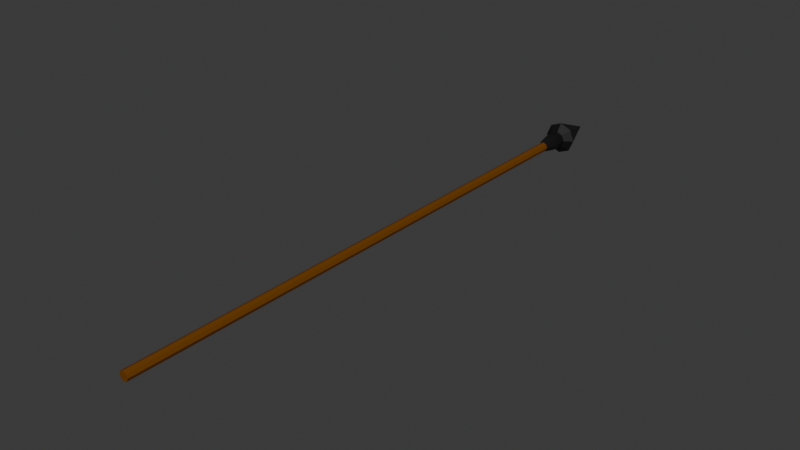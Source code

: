 # Source: Bolt_v1.blend  (saved by Blender 4.0.36; exported with 4.5.12 LTS)
import bpy
from mathutils import Matrix  # noqa: F401  (used for matrix-valued properties, if any)

bpy.ops.wm.read_factory_settings(use_empty=True)
scene = bpy.context.scene
scene.name = 'Scene'

# ---- collections
col_collection = bpy.data.collections.new('Collection'); scene.collection.children.link(col_collection)

# ---- materials (node trees are filled in below, after node groups)
mat_wood = bpy.data.materials.new('Wood')
mat_wood.alpha_threshold = 0.0
mat_wood.use_transparent_shadow = False
mat_wood.roughness = 0.5
mat_wood.line_color = (0.0, 0.0, 0.0, 1.0)
mat_material_001 = bpy.data.materials.new('Material.001')
mat_material_001.use_transparent_shadow = False

# ---- material node trees
mat_wood.use_nodes = True; mat_wood.node_tree.nodes.clear()
_N = mat_wood.node_tree.nodes; _L = mat_wood.node_tree.links
n0 = _N.new('ShaderNodeOutputMaterial'); n0.name = 'Material Output'; n0.location = (300, 300)
n1 = _N.new('ShaderNodeBsdfPrincipled'); n1.name = 'Principled BSDF'; n1.location = (10, 300)
n1.inputs[0].default_value = (0.1626, 0.05162, 0.0007889, 1.0)
n1.inputs[3].default_value = 1.45
_L.new(n1.outputs[0], n0.inputs[0])
n0.is_active_output = True
mat_material_001.use_nodes = True; mat_material_001.node_tree.nodes.clear()
_N = mat_material_001.node_tree.nodes; _L = mat_material_001.node_tree.links
n0 = _N.new('ShaderNodeBsdfPrincipled'); n0.name = 'Principled BSDF'; n0.location = (10, 300)
n0.inputs[0].default_value = (0.009977, 0.009977, 0.009977, 1.0)
n0.inputs[1].default_value = 0.3346
n0.inputs[3].default_value = 1.45
n1 = _N.new('ShaderNodeOutputMaterial'); n1.name = 'Material Output'; n1.location = (300, 300)
_L.new(n0.outputs[0], n1.inputs[0])
n1.is_active_output = True

# ---- world
world_world = bpy.data.worlds.new('World'); scene.world = world_world
world_world.use_nodes = True; world_world.node_tree.nodes.clear()
_N = world_world.node_tree.nodes; _L = world_world.node_tree.links
n0 = _N.new('ShaderNodeOutputWorld'); n0.name = 'World Output'; n0.location = (300, 300)
n1 = _N.new('ShaderNodeBackground'); n1.name = 'Background'; n1.location = (10, 300)
n1.inputs[0].default_value = (0.05088, 0.05088, 0.05088, 1.0)
_L.new(n1.outputs[0], n0.inputs[0])
n0.is_active_output = True
world_world.color = (0.05088, 0.05088, 0.05088)
world_world.use_sun_shadow = False
world_world.sun_shadow_jitter_overblur = 0.0

# ---- meshes
me_cylinder = bpy.data.meshes.new('Cylinder')
me_cylinder.from_pydata([(0.02016, 1.059, 6.318e-06), (0.02016, 1.059, 2.0), (0.7273, 0.7663, 6.318e-06), (0.7273, 0.7663, 2.0), (1.02, 0.05924, 6.318e-06), (1.02, 0.05924, 2.0), (0.7273, -0.6479, 6.318e-06), (0.7273, -0.6479, 2.0), (0.02016, -0.9408, 6.318e-06), (0.02016, -0.9408, 2.0), (-0.687, -0.6479, 6.318e-06), (-0.687, -0.6479, 2.0), (-0.9798, 0.05924, 6.318e-06), (-0.9798, 0.05924, 2.0), (-0.687, 0.7663, 6.318e-06), (-0.687, 0.7663, 2.0)], [], [(0, 1, 3, 2), (2, 3, 5, 4), (4, 5, 7, 6), (6, 7, 9, 8), (8, 9, 11, 10), (10, 11, 13, 12), (3, 1, 15, 13, 11, 9, 7, 5), (12, 13, 15, 14), (14, 15, 1, 0), (0, 2, 4, 6, 8, 10, 12, 14)])
_uv = me_cylinder.uv_layers.new(name='UVMap')
_uv.uv.foreach_set('vector', [1.0, 0.5, 1.0, 1.0, 0.875, 1.0, 0.875, 0.5, 0.875, 0.5, 0.875, 1.0, 0.75, 1.0, 0.75, 0.5, 0.75, 0.5, 0.75, 1.0, 0.625, 1.0, 0.625, 0.5, 0.625, 0.5, 0.625, 1.0, 0.5, 1.0, 0.5, 0.5, 0.5, 0.5, 0.5, 1.0, 0.375, 1.0, 0.375, 0.5, 0.375, 0.5, 0.375, 1.0, 0.25, 1.0, 0.25, 0.5, 0.4197, 0.4197, 0.25, 0.49, 0.08029, 0.4197, 0.01, 0.25, 0.08029, 0.08029, 0.25, 0.01, 0.4197, 0.08029, 0.49, 0.25, 0.25, 0.5, 0.25, 1.0, 0.125, 1.0, 0.125, 0.5, 0.125, 0.5, 0.125, 1.0, 0.0, 1.0, 0.0, 0.5, 0.75, 0.49, 0.9197, 0.4197, 0.99, 0.25, 0.9197, 0.08029, 0.75, 0.01, 0.5803, 0.08029, 0.51, 0.25, 0.5803, 0.4197])
me_cylinder.materials.append(mat_wood)
me_cylinder.update()
me_cone = bpy.data.meshes.new('Cone')
me_cone.from_pydata([(0.01205, 1.016, 27.71), (0.7192, 0.7228, 27.71), (1.012, 0.01568, 27.71), (0.7192, -0.6914, 27.71), (0.01205, -0.9843, 27.71), (-0.6951, -0.6914, 27.71), (-0.988, 0.01568, 27.71), (-0.6951, 0.7228, 27.71), (0.01205, 0.01568, 29.71), (0.01205, 0.5194, 27.42), (0.3682, 0.3718, 27.42), (0.5157, 0.01568, 27.42), (0.3682, -0.3405, 27.42), (0.01205, -0.488, 27.42), (-0.3441, -0.3405, 27.42), (-0.4916, 0.01568, 27.42), (-0.3441, 0.3718, 27.42), (0.01205, 0.5194, 26.86), (0.3682, 0.3718, 26.86), (0.5157, 0.01568, 26.86), (0.3682, -0.3405, 26.86), (0.01205, -0.488, 26.86), (-0.3441, -0.3405, 26.86), (-0.4916, 0.01568, 26.86), (-0.3441, 0.3718, 26.86), (0.01205, 0.4453, 26.5), (0.3159, 0.3195, 26.5), (0.4417, 0.01568, 26.5), (0.3159, -0.2881, 26.5), (0.01205, -0.414, 26.5), (-0.2918, -0.2881, 26.5), (-0.4176, 0.01568, 26.5), (-0.2918, 0.3195, 26.5), (0.01205, 0.3486, 26.16), (0.2474, 0.2511, 26.16), (0.3449, 0.01568, 26.16), (0.2474, -0.2197, 26.16), (0.01205, -0.3172, 26.16), (-0.2233, -0.2197, 26.16), (-0.3208, 0.01568, 26.16), (-0.2233, 0.2511, 26.16)], [], [(0, 8, 1), (1, 8, 2), (2, 8, 3), (3, 8, 4), (4, 8, 5), (5, 8, 6), (7, 0, 9, 16), (6, 8, 7), (7, 8, 0), (14, 15, 23, 22), (6, 7, 16, 15), (5, 6, 15, 14), (0, 1, 10, 9), (4, 5, 14, 13), (3, 4, 13, 12), (2, 3, 12, 11), (1, 2, 11, 10), (17, 18, 26, 25), (12, 13, 21, 20), (10, 11, 19, 18), (15, 16, 24, 23), (13, 14, 22, 21), (11, 12, 20, 19), (9, 10, 18, 17), (16, 9, 17, 24), (31, 32, 40, 39), (24, 17, 25, 32), (22, 23, 31, 30), (20, 21, 29, 28), (18, 19, 27, 26), (23, 24, 32, 31), (21, 22, 30, 29), (19, 20, 28, 27), (33, 34, 35, 36, 37, 38, 39, 40), (29, 30, 38, 37), (27, 28, 36, 35), (25, 26, 34, 33), (32, 25, 33, 40), (30, 31, 39, 38), (28, 29, 37, 36), (26, 27, 35, 34)])
_uv = me_cone.uv_layers.new(name='UVMap')
_uv.uv.foreach_set('vector', [0.25, 0.49, 0.25, 0.25, 0.4197, 0.4197, 0.4197, 0.4197, 0.25, 0.25, 0.49, 0.25, 0.49, 0.25, 0.25, 0.25, 0.4197, 0.08029, 0.4197, 0.08029, 0.25, 0.25, 0.25, 0.01, 0.25, 0.01, 0.25, 0.25, 0.08029, 0.08029, 0.08029, 0.08029, 0.25, 0.25, 0.01, 0.25, 0.08029, 0.4197, 0.25, 0.49, 0.25, 0.49, 0.08029, 0.4197, 0.01, 0.25, 0.25, 0.25, 0.08029, 0.4197, 0.08029, 0.4197, 0.25, 0.25, 0.25, 0.49, 0.08029, 0.08029, 0.01, 0.25, 0.01, 0.25, 0.08029, 0.08029, 0.01, 0.25, 0.08029, 0.4197, 0.08029, 0.4197, 0.01, 0.25, 0.08029, 0.08029, 0.01, 0.25, 0.01, 0.25, 0.08029, 0.08029, 0.25, 0.49, 0.4197, 0.4197, 0.4197, 0.4197, 0.25, 0.49, 0.25, 0.01, 0.08029, 0.08029, 0.08029, 0.08029, 0.25, 0.01, 0.4197, 0.08029, 0.25, 0.01, 0.25, 0.01, 0.4197, 0.08029, 0.49, 0.25, 0.4197, 0.08029, 0.4197, 0.08029, 0.49, 0.25, 0.4197, 0.4197, 0.49, 0.25, 0.49, 0.25, 0.4197, 0.4197, 0.25, 0.49, 0.4197, 0.4197, 0.4197, 0.4197, 0.25, 0.49, 0.4197, 0.08029, 0.25, 0.01, 0.25, 0.01, 0.4197, 0.08029, 0.4197, 0.4197, 0.49, 0.25, 0.49, 0.25, 0.4197, 0.4197, 0.01, 0.25, 0.08029, 0.4197, 0.08029, 0.4197, 0.01, 0.25, 0.25, 0.01, 0.08029, 0.08029, 0.08029, 0.08029, 0.25, 0.01, 0.49, 0.25, 0.4197, 0.08029, 0.4197, 0.08029, 0.49, 0.25, 0.25, 0.49, 0.4197, 0.4197, 0.4197, 0.4197, 0.25, 0.49, 0.08029, 0.4197, 0.25, 0.49, 0.25, 0.49, 0.08029, 0.4197, 0.01, 0.25, 0.08029, 0.4197, 0.08029, 0.4197, 0.01, 0.25, 0.08029, 0.4197, 0.25, 0.49, 0.25, 0.49, 0.08029, 0.4197, 0.08029, 0.08029, 0.01, 0.25, 0.01, 0.25, 0.08029, 0.08029, 0.4197, 0.08029, 0.25, 0.01, 0.25, 0.01, 0.4197, 0.08029, 0.4197, 0.4197, 0.49, 0.25, 0.49, 0.25, 0.4197, 0.4197, 0.01, 0.25, 0.08029, 0.4197, 0.08029, 0.4197, 0.01, 0.25, 0.25, 0.01, 0.08029, 0.08029, 0.08029, 0.08029, 0.25, 0.01, 0.49, 0.25, 0.4197, 0.08029, 0.4197, 0.08029, 0.49, 0.25, 0.75, 0.49, 0.9197, 0.4197, 0.99, 0.25, 0.9197, 0.08029, 0.75, 0.01, 0.5803, 0.08029, 0.51, 0.25, 0.5803, 0.4197, 0.25, 0.01, 0.08029, 0.08029, 0.08029, 0.08029, 0.25, 0.01, 0.49, 0.25, 0.4197, 0.08029, 0.4197, 0.08029, 0.49, 0.25, 0.25, 0.49, 0.4197, 0.4197, 0.4197, 0.4197, 0.25, 0.49, 0.08029, 0.4197, 0.25, 0.49, 0.25, 0.49, 0.08029, 0.4197, 0.08029, 0.08029, 0.01, 0.25, 0.01, 0.25, 0.08029, 0.08029, 0.4197, 0.08029, 0.25, 0.01, 0.25, 0.01, 0.4197, 0.08029, 0.4197, 0.4197, 0.49, 0.25, 0.49, 0.25, 0.4197, 0.4197])
me_cone.materials.append(mat_material_001)
me_cone.update()

# ---- objects
ob_bolt = bpy.data.objects.new('Bolt', me_cylinder)
ob_cone = bpy.data.objects.new('Cone', me_cone)

# ---- transforms, parenting, visibility, modifiers, constraints
ob_bolt.location = (0.003562, -1.077, 0.01108)
ob_bolt.rotation_euler = (-1.571, -0.0, 0.0)
ob_bolt.scale = (0.018, 0.018, 1.082)
ob_cone.location = (0.003562, -1.077, 0.01108)
ob_cone.rotation_euler = (4.712, -0.0, 0.0)
ob_cone.scale = (0.06233, 0.06233, 0.07795)

# ---- collection membership
col_collection.objects.link(ob_bolt)
col_collection.objects.link(ob_cone)

# ---- scene / render settings (as saved in the file)
scene.frame_start = 1; scene.frame_end = 250; scene.frame_set(1)
scene.render.engine = 'BLENDER_EEVEE_NEXT'
scene.cycles.sampling_pattern = 'TABULATED_SOBOL'
bpy.context.view_layer.update()

# ---- added for rendering (the .blend has no active camera and no usable light): camera, sun
cam_auto = bpy.data.cameras.new('AutoCamera')
cam_auto.lens = 50.0
cam_auto.sensor_width = 36.0
cam_auto.clip_end = 1000.0
ob_auto_camera = bpy.data.objects.new('AutoCamera', cam_auto)
scene.collection.objects.link(ob_auto_camera)
ob_auto_camera.location = (2.1531, -2.49767, 1.72914)
ob_auto_camera.rotation_euler = (1.09748, -7.21219e-08, 0.694738)
scene.camera = ob_auto_camera
light_auto_sun = bpy.data.lights.new('AutoSun', 'SUN')
light_auto_sun.energy = 3.0
light_auto_sun.angle = 0.0523599
ob_auto_sun = bpy.data.objects.new('AutoSun', light_auto_sun)
scene.collection.objects.link(ob_auto_sun)
ob_auto_sun.rotation_euler = (0.872665, 0.174533, 0.523599)
bpy.context.view_layer.update()
